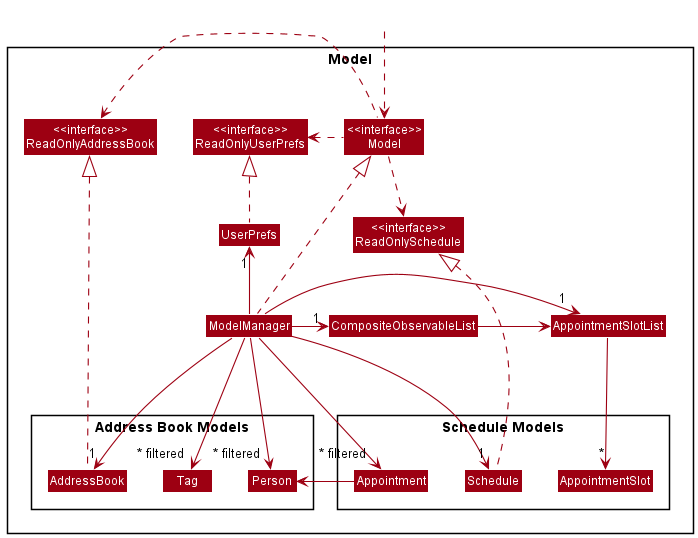

The diagram above was rendered by PlantUML. Its source (embedded in the PNG):
@startuml
!include style.puml
skinparam arrowThickness 1.1
skinparam arrowColor MODEL_COLOR
skinparam classBackgroundColor MODEL_COLOR

Package "Model\n\n" as Model <<Rectangle>>{
Class "<<interface>>\nReadOnlyAddressBook" as ReadOnlyAddressBook
Class "<<interface>>\nReadOnlySchedule" as ReadOnlySchedule
Class "<<interface>>\nReadOnlyUserPrefs" as ReadOnlyUserPrefs
Class "<<interface>>\nModel" as Model

Class AppointmentSlotList
Class CompositeObservableList

Package "Address Book Models\n" as AddressBookModels {
Class AddressBook
Class Person
Class Tag
}

Package "Schedule Models\n" as ScheduleModels {
Class Schedule
Class Appointment
Class AppointmentSlot
}
Class ModelManager
Class UserPrefs

}

Class HiddenOutside #FFFFFF
HiddenOutside ..> Model

AddressBook .up.|> ReadOnlyAddressBook
Schedule ..up.|> ReadOnlySchedule

ModelManager ..up.|> Model
Model .left.> ReadOnlyUserPrefs
Model .left.> ReadOnlyAddressBook
Model .right.> ReadOnlySchedule
ModelManager -left-> "1" AddressBook
ModelManager -left-> "1" UserPrefs
ModelManager -right-> "1" Schedule
UserPrefs .up.|> ReadOnlyUserPrefs

ModelManager -right-> "1" AppointmentSlotList
ModelManager -right-> "1" CompositeObservableList
CompositeObservableList -right-> AppointmentSlotList
ReadOnlySchedule -[hidden]-> CompositeObservableList

Schedule -[hidden]right- Appointment
Schedule -[hidden]left-> AppointmentSlot
Tag -[hidden]left- AddressBook

Appointment -> Person

ModelManager --down->"~* filtered" Person
ModelManager --down->"~* filtered" Tag
ModelManager --down->"~* filtered" Appointment
AppointmentSlotList -down>"*" AppointmentSlot

@enduml